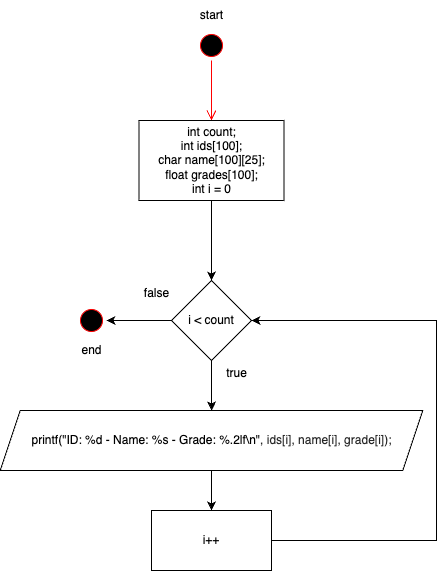

The diagram above was exported from draw.io. Its source (the exported page's mxGraphModel, read from the mxfile embedded in the PNG):
<mxGraphModel dx="909" dy="557" grid="1" gridSize="10" guides="1" tooltips="1" connect="1" arrows="1" fold="1" page="1" pageScale="1" pageWidth="850" pageHeight="1100" math="0" shadow="0">
  <root>
    <mxCell id="0" />
    <mxCell id="1" parent="0" />
    <mxCell id="iyI7uzz1xZrSX3jWubHT-1" value="" style="ellipse;html=1;shape=startState;fillColor=#000000;strokeColor=#ff0000;" vertex="1" parent="1">
      <mxGeometry x="400" y="240" width="30" height="30" as="geometry" />
    </mxCell>
    <mxCell id="iyI7uzz1xZrSX3jWubHT-2" value="" style="edgeStyle=orthogonalEdgeStyle;html=1;verticalAlign=bottom;endArrow=open;endSize=8;strokeColor=#ff0000;rounded=0;" edge="1" source="iyI7uzz1xZrSX3jWubHT-1" parent="1">
      <mxGeometry relative="1" as="geometry">
        <mxPoint x="415" y="330" as="targetPoint" />
      </mxGeometry>
    </mxCell>
    <mxCell id="iyI7uzz1xZrSX3jWubHT-5" value="" style="edgeStyle=orthogonalEdgeStyle;rounded=0;orthogonalLoop=1;jettySize=auto;html=1;" edge="1" parent="1" source="iyI7uzz1xZrSX3jWubHT-3" target="iyI7uzz1xZrSX3jWubHT-4">
      <mxGeometry relative="1" as="geometry" />
    </mxCell>
    <mxCell id="iyI7uzz1xZrSX3jWubHT-3" value="int count;&lt;br&gt;int ids[100];&lt;br&gt;char name[100][25];&lt;br&gt;float grades[100];&lt;br&gt;int i = 0" style="rounded=0;whiteSpace=wrap;html=1;" vertex="1" parent="1">
      <mxGeometry x="342.5" y="330" width="145" height="80" as="geometry" />
    </mxCell>
    <mxCell id="iyI7uzz1xZrSX3jWubHT-14" value="" style="edgeStyle=orthogonalEdgeStyle;rounded=0;orthogonalLoop=1;jettySize=auto;html=1;" edge="1" parent="1" source="iyI7uzz1xZrSX3jWubHT-4" target="iyI7uzz1xZrSX3jWubHT-13">
      <mxGeometry relative="1" as="geometry" />
    </mxCell>
    <mxCell id="iyI7uzz1xZrSX3jWubHT-17" value="" style="edgeStyle=orthogonalEdgeStyle;rounded=0;orthogonalLoop=1;jettySize=auto;html=1;" edge="1" parent="1" source="iyI7uzz1xZrSX3jWubHT-4" target="iyI7uzz1xZrSX3jWubHT-16">
      <mxGeometry relative="1" as="geometry" />
    </mxCell>
    <mxCell id="iyI7uzz1xZrSX3jWubHT-4" value="i &amp;lt; count" style="rhombus;whiteSpace=wrap;html=1;rounded=0;" vertex="1" parent="1">
      <mxGeometry x="375" y="490" width="80" height="80" as="geometry" />
    </mxCell>
    <mxCell id="iyI7uzz1xZrSX3jWubHT-9" value="true" style="text;html=1;align=center;verticalAlign=middle;resizable=0;points=[];autosize=1;strokeColor=none;fillColor=none;" vertex="1" parent="1">
      <mxGeometry x="420" y="568" width="40" height="30" as="geometry" />
    </mxCell>
    <mxCell id="iyI7uzz1xZrSX3jWubHT-12" style="edgeStyle=orthogonalEdgeStyle;rounded=0;orthogonalLoop=1;jettySize=auto;html=1;exitX=1;exitY=0.5;exitDx=0;exitDy=0;entryX=1;entryY=0.5;entryDx=0;entryDy=0;" edge="1" parent="1" source="iyI7uzz1xZrSX3jWubHT-10" target="iyI7uzz1xZrSX3jWubHT-4">
      <mxGeometry relative="1" as="geometry">
        <Array as="points">
          <mxPoint x="640" y="750" />
          <mxPoint x="640" y="530" />
        </Array>
      </mxGeometry>
    </mxCell>
    <mxCell id="iyI7uzz1xZrSX3jWubHT-10" value="i++" style="whiteSpace=wrap;html=1;rounded=0;" vertex="1" parent="1">
      <mxGeometry x="355" y="720" width="120" height="60" as="geometry" />
    </mxCell>
    <mxCell id="iyI7uzz1xZrSX3jWubHT-15" value="" style="edgeStyle=orthogonalEdgeStyle;rounded=0;orthogonalLoop=1;jettySize=auto;html=1;" edge="1" parent="1" source="iyI7uzz1xZrSX3jWubHT-13" target="iyI7uzz1xZrSX3jWubHT-10">
      <mxGeometry relative="1" as="geometry" />
    </mxCell>
    <mxCell id="iyI7uzz1xZrSX3jWubHT-13" value="printf(&quot;ID: %d - Name: %s - Grade: %.2lf\n&quot;&lt;span style=&quot;border-color: var(--border-color); color: rgba(0, 0, 0, 0.85);&quot; class=&quot;s2&quot;&gt;, ids[i]&lt;/span&gt;&lt;span style=&quot;border-color: var(--border-color); color: rgba(0, 0, 0, 0.85);&quot; class=&quot;s2&quot;&gt;, name[i]&lt;/span&gt;&lt;span style=&quot;border-color: var(--border-color); color: rgba(0, 0, 0, 0.85);&quot; class=&quot;s2&quot;&gt;, grade[i]&lt;/span&gt;&lt;span style=&quot;border-color: var(--border-color); color: rgba(0, 0, 0, 0.85);&quot; class=&quot;s2&quot;&gt;);&lt;/span&gt;" style="shape=parallelogram;perimeter=parallelogramPerimeter;whiteSpace=wrap;html=1;fixedSize=1;" vertex="1" parent="1">
      <mxGeometry x="203.75" y="620" width="422.5" height="60" as="geometry" />
    </mxCell>
    <mxCell id="iyI7uzz1xZrSX3jWubHT-16" value="" style="ellipse;html=1;shape=startState;fillColor=#000000;strokeColor=#ff0000;" vertex="1" parent="1">
      <mxGeometry x="280" y="515" width="30" height="30" as="geometry" />
    </mxCell>
    <mxCell id="iyI7uzz1xZrSX3jWubHT-18" value="end" style="text;html=1;align=center;verticalAlign=middle;resizable=0;points=[];autosize=1;strokeColor=none;fillColor=none;" vertex="1" parent="1">
      <mxGeometry x="275" y="545" width="40" height="30" as="geometry" />
    </mxCell>
    <mxCell id="iyI7uzz1xZrSX3jWubHT-19" value="start" style="text;html=1;align=center;verticalAlign=middle;resizable=0;points=[];autosize=1;strokeColor=none;fillColor=none;" vertex="1" parent="1">
      <mxGeometry x="390" y="210" width="50" height="30" as="geometry" />
    </mxCell>
    <mxCell id="Ane_Fpkg6inXOsCokvi7-1" value="false" style="text;html=1;align=center;verticalAlign=middle;resizable=0;points=[];autosize=1;strokeColor=none;fillColor=none;" vertex="1" parent="1">
      <mxGeometry x="335" y="488" width="50" height="30" as="geometry" />
    </mxCell>
  </root>
</mxGraphModel>